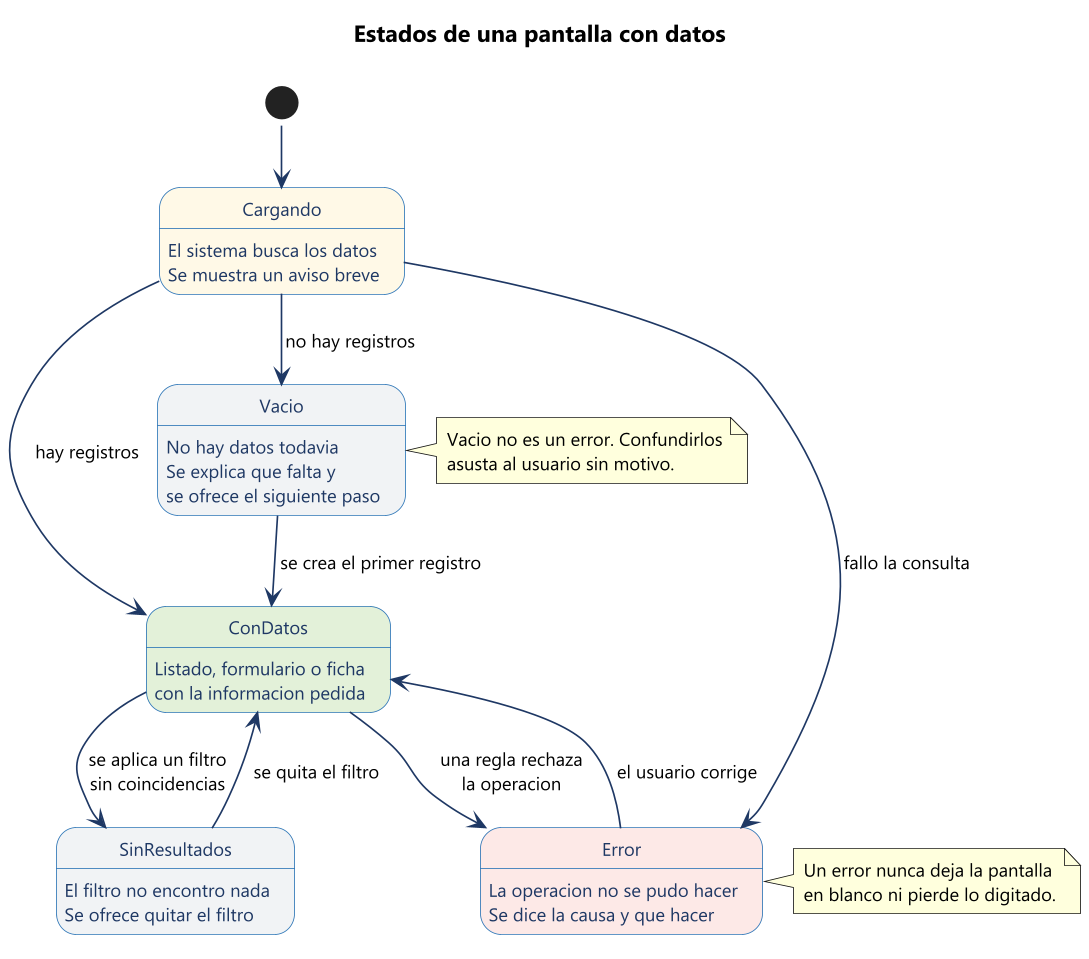

The diagram above was rendered by PlantUML. Its source (embedded in the PNG):
@startuml 08-estados-interfaz
!pragma layout smetana
skinparam dpi 160
skinparam defaultFontName "Segoe UI"
skinparam defaultFontSize 11
skinparam shadowing false
skinparam backgroundColor #FFFFFF
skinparam ArrowColor #1F3864
skinparam state {
  BorderColor #2E75B6
  BackgroundColor #DEEBF7
  FontColor #1F3864
}

title Estados de una pantalla con datos

[*] --> Cargando

state Cargando #FFF9E6
Cargando : El sistema busca los datos
Cargando : Se muestra un aviso breve

state ConDatos #E2F0D9
ConDatos : Listado, formulario o ficha
ConDatos : con la informacion pedida

state Vacio #F1F3F4
Vacio : No hay datos todavia
Vacio : Se explica que falta y
Vacio : se ofrece el siguiente paso

state SinResultados #F1F3F4
SinResultados : El filtro no encontro nada
SinResultados : Se ofrece quitar el filtro

state Error #FCE8E6
Error : La operacion no se pudo hacer
Error : Se dice la causa y que hacer

Cargando --> ConDatos : hay registros
Cargando --> Vacio : no hay registros
Cargando --> Error : fallo la consulta
ConDatos --> SinResultados : se aplica un filtro\nsin coincidencias
SinResultados --> ConDatos : se quita el filtro
ConDatos --> Error : una regla rechaza\nla operacion
Error --> ConDatos : el usuario corrige
Vacio --> ConDatos : se crea el primer registro

note right of Error
  Un error nunca deja la pantalla
  en blanco ni pierde lo digitado.
end note

note right of Vacio
  Vacio no es un error. Confundirlos
  asusta al usuario sin motivo.
end note
@enduml